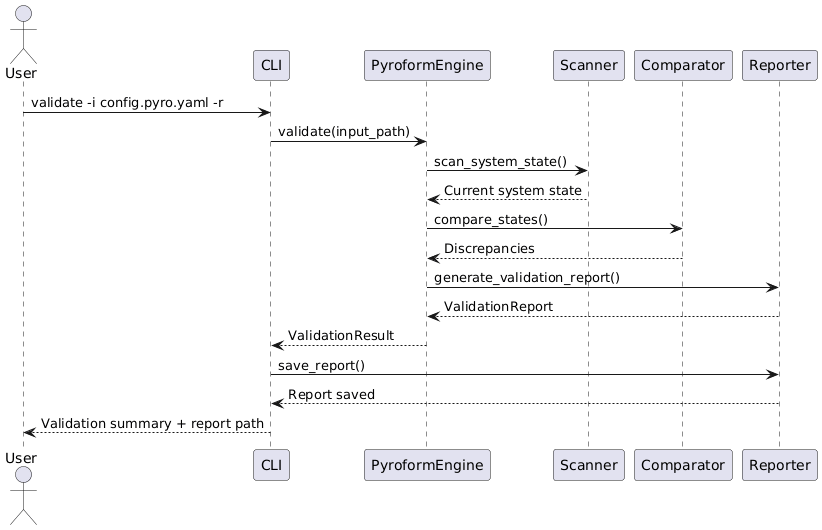

The diagram above was rendered by PlantUML. Its source (embedded in the PNG):
@startuml
actor User
participant CLI
participant PyroformEngine
participant Scanner
participant Comparator
participant Reporter

User -> CLI: validate -i config.pyro.yaml -r
CLI -> PyroformEngine: validate(input_path)
PyroformEngine -> Scanner: scan_system_state()
Scanner --> PyroformEngine: Current system state
PyroformEngine -> Comparator: compare_states()
Comparator --> PyroformEngine: Discrepancies
PyroformEngine -> Reporter: generate_validation_report()
Reporter --> PyroformEngine: ValidationReport
PyroformEngine --> CLI: ValidationResult
CLI -> Reporter: save_report()
Reporter --> CLI: Report saved
CLI --> User: Validation summary + report path
@enduml